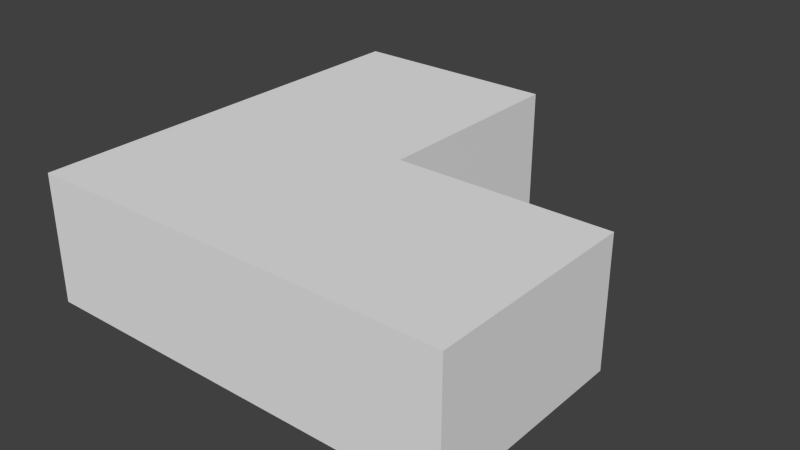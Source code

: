 # Source: BuildingL_2ndFloor.blend  (saved by Blender 2.72.0; exported with 4.5.12 LTS)
import bpy
from mathutils import Matrix  # noqa: F401  (used for matrix-valued properties, if any)

bpy.ops.wm.read_factory_settings(use_empty=True)
scene = bpy.context.scene
scene.name = 'Scene'

# ---- collections
col_collection_1 = bpy.data.collections.new('Collection 1'); scene.collection.children.link(col_collection_1)

# ---- materials (node trees are filled in below, after node groups)
mat_material = bpy.data.materials.new('Material')
mat_material.alpha_threshold = 0.0
mat_material.roughness = 0.5
mat_material.line_color = (0.0, 0.0, 0.0, 1.0)

# ---- material node trees

# ---- world
world_world = bpy.data.worlds.new('World'); scene.world = world_world
world_world.color = (0.05088, 0.05088, 0.05088)
world_world.use_sun_shadow = False
world_world.sun_shadow_jitter_overblur = 0.0
world_world.cycles.sampling_method = 'MANUAL'
world_world.cycles.sample_map_resolution = 256

# ---- meshes
me_cube = bpy.data.meshes.new('Cube')
me_cube.from_pydata([(1.0, 1.0, -1.0), (1.0, -1.0, -1.0), (-1.0, -1.0, -1.0), (-1.0, 1.0, -1.0), (1.0, 1.0, 1.0), (1.0, -1.0, 1.0), (-1.0, -1.0, 1.0), (-1.0, 1.0, 1.0), (3.0, 1.0, -1.0), (3.0, -1.0, -1.0), (3.0, 1.0, 1.0), (3.0, -1.0, 1.0), (1.0, 3.0, -1.0), (-1.0, 3.0, -1.0), (1.0, 3.0, 1.0), (-1.0, 3.0, 1.0)], [], [(0, 1, 2, 3), (4, 7, 6, 5), (4, 5, 11, 10), (1, 5, 6, 2), (2, 6, 7, 3), (7, 4, 14, 15), (8, 10, 11, 9), (5, 1, 9, 11), (0, 4, 10, 8), (1, 0, 8, 9), (14, 12, 13, 15), (3, 7, 15, 13), (4, 0, 12, 14), (0, 3, 13, 12)])
me_cube.materials.append(mat_material)
me_cube.use_remesh_preserve_volume = False
me_cube.use_remesh_preserve_attributes = False
me_cube.use_mirror_vertex_groups = False
me_cube.update()

# ---- objects
ob_detail_000 = bpy.data.objects.new('Detail.000', None)
ob_window_013 = bpy.data.objects.new('Window.013', None)
ob_window_012 = bpy.data.objects.new('Window.012', None)
ob_window_011 = bpy.data.objects.new('Window.011', None)
ob_window_010 = bpy.data.objects.new('Window.010', None)
ob_window_009 = bpy.data.objects.new('Window.009', None)
ob_window_008 = bpy.data.objects.new('Window.008', None)
ob_roof_000 = bpy.data.objects.new('Roof.000', None)
ob_window_007 = bpy.data.objects.new('Window.007', None)
ob_window_006 = bpy.data.objects.new('Window.006', None)
ob_window_005 = bpy.data.objects.new('Window.005', None)
ob_window_004 = bpy.data.objects.new('Window.004', None)
ob_window_003 = bpy.data.objects.new('Window.003', None)
ob_window_002 = bpy.data.objects.new('Window.002', None)
ob_window_001 = bpy.data.objects.new('Window.001', None)
ob_window_000 = bpy.data.objects.new('Window.000', None)
ob_building_base_l = bpy.data.objects.new('Building_Base_L', me_cube)

# ---- transforms, parenting, visibility, modifiers, constraints
ob_detail_000.location = (5.0, 12.08, 3.0)
ob_detail_000.rotation_euler = (0.0, -0.0, -1.571)
ob_detail_000.scale = (2.0, 2.5, 3.0)
ob_detail_000.empty_display_type = 'CUBE'
ob_detail_000.empty_image_offset = (0.0, 0.0)
ob_detail_000.lineart.crease_threshold = 0.0
ob_window_013.location = (-5.0, 12.27, 4.006)
ob_window_013.rotation_euler = (0.0, -0.0, 1.571)
ob_window_013.scale = (1.5, 2.5, 1.5)
ob_window_013.empty_display_type = 'CUBE'
ob_window_013.empty_image_offset = (0.0, 0.0)
ob_window_013.lineart.crease_threshold = 0.0
ob_window_012.location = (-5.0, 7.269, 4.006)
ob_window_012.rotation_euler = (0.0, -0.0, 1.571)
ob_window_012.scale = (1.5, 2.5, 1.5)
ob_window_012.empty_display_type = 'CUBE'
ob_window_012.empty_image_offset = (0.0, 0.0)
ob_window_012.lineart.crease_threshold = 0.0
ob_window_011.location = (12.82, 5.0, 4.006)
ob_window_011.scale = (1.5, 2.5, 1.5)
ob_window_011.empty_display_type = 'CUBE'
ob_window_011.empty_image_offset = (0.0, 0.0)
ob_window_011.lineart.crease_threshold = 0.0
ob_window_010.location = (7.817, 5.0, 4.006)
ob_window_010.scale = (1.5, 2.5, 1.5)
ob_window_010.empty_display_type = 'CUBE'
ob_window_010.empty_image_offset = (0.0, 0.0)
ob_window_010.lineart.crease_threshold = 0.0
ob_window_009.location = (7.358, -5.0, 4.006)
ob_window_009.rotation_euler = (0.0, -0.0, 3.142)
ob_window_009.scale = (1.5, 2.5, 1.5)
ob_window_009.empty_display_type = 'CUBE'
ob_window_009.empty_image_offset = (0.0, 0.0)
ob_window_009.lineart.crease_threshold = 0.0
ob_window_008.location = (12.36, -5.0, 4.006)
ob_window_008.rotation_euler = (0.0, -0.0, 3.142)
ob_window_008.scale = (1.5, 2.5, 1.5)
ob_window_008.empty_display_type = 'CUBE'
ob_window_008.empty_image_offset = (0.0, 0.0)
ob_window_008.lineart.crease_threshold = 0.0
ob_roof_000.location = (0.0, 0.0, 6.0)
ob_roof_000.scale = (15.0, 15.0, 15.0)
ob_roof_000.empty_display_type = 'CUBE'
ob_roof_000.empty_image_offset = (0.0, 0.0)
ob_roof_000.lineart.crease_threshold = 0.0
ob_window_007.location = (15.0, 2.5, 4.006)
ob_window_007.rotation_euler = (0.0, -0.0, 4.712)
ob_window_007.scale = (1.5, 2.5, 1.5)
ob_window_007.empty_display_type = 'CUBE'
ob_window_007.empty_image_offset = (0.0, 0.0)
ob_window_007.lineart.crease_threshold = 0.0
ob_window_006.location = (15.0, -2.5, 4.006)
ob_window_006.rotation_euler = (0.0, -0.0, 4.712)
ob_window_006.scale = (1.5, 2.5, 1.5)
ob_window_006.empty_display_type = 'CUBE'
ob_window_006.empty_image_offset = (0.0, 0.0)
ob_window_006.lineart.crease_threshold = 0.0
ob_window_005.location = (2.5, -5.0, 4.006)
ob_window_005.rotation_euler = (0.0, -0.0, 3.142)
ob_window_005.scale = (1.5, 2.5, 1.5)
ob_window_005.empty_display_type = 'CUBE'
ob_window_005.empty_image_offset = (0.0, 0.0)
ob_window_005.lineart.crease_threshold = 0.0
ob_window_004.location = (-2.5, -5.0, 4.006)
ob_window_004.rotation_euler = (0.0, -0.0, 3.142)
ob_window_004.scale = (1.5, 2.5, 1.5)
ob_window_004.empty_display_type = 'CUBE'
ob_window_004.empty_image_offset = (0.0, 0.0)
ob_window_004.lineart.crease_threshold = 0.0
ob_window_003.location = (-5.0, -2.5, 4.006)
ob_window_003.rotation_euler = (0.0, -0.0, 1.571)
ob_window_003.scale = (1.5, 2.5, 1.5)
ob_window_003.empty_display_type = 'CUBE'
ob_window_003.empty_image_offset = (0.0, 0.0)
ob_window_003.lineart.crease_threshold = 0.0
ob_window_002.location = (-5.0, 2.5, 4.006)
ob_window_002.rotation_euler = (0.0, -0.0, 1.571)
ob_window_002.scale = (1.5, 2.5, 1.5)
ob_window_002.empty_display_type = 'CUBE'
ob_window_002.empty_image_offset = (0.0, 0.0)
ob_window_002.lineart.crease_threshold = 0.0
ob_window_001.location = (-2.5, 15.0, 4.006)
ob_window_001.scale = (1.5, 2.5, 1.5)
ob_window_001.empty_display_type = 'CUBE'
ob_window_001.empty_image_offset = (0.0, 0.0)
ob_window_001.lineart.crease_threshold = 0.0
ob_window_000.location = (2.5, 15.0, 4.006)
ob_window_000.scale = (1.5, 2.5, 1.5)
ob_window_000.empty_display_type = 'CUBE'
ob_window_000.empty_image_offset = (0.0, 0.0)
ob_window_000.lineart.crease_threshold = 0.0
ob_building_base_l.location = (0.0, 0.0, 3.0)
ob_building_base_l.scale = (5.0, 5.0, 3.0)
ob_building_base_l.lock_rotations_4d = False
ob_building_base_l.empty_display_type = 'ARROWS'
ob_building_base_l.lineart.crease_threshold = 0.0

# ---- collection membership
col_collection_1.objects.link(ob_detail_000)
col_collection_1.objects.link(ob_window_013)
col_collection_1.objects.link(ob_window_012)
col_collection_1.objects.link(ob_window_011)
col_collection_1.objects.link(ob_window_010)
col_collection_1.objects.link(ob_window_009)
col_collection_1.objects.link(ob_window_008)
col_collection_1.objects.link(ob_roof_000)
col_collection_1.objects.link(ob_window_007)
col_collection_1.objects.link(ob_window_006)
col_collection_1.objects.link(ob_window_005)
col_collection_1.objects.link(ob_window_004)
col_collection_1.objects.link(ob_window_003)
col_collection_1.objects.link(ob_window_002)
col_collection_1.objects.link(ob_window_001)
col_collection_1.objects.link(ob_window_000)
col_collection_1.objects.link(ob_building_base_l)

# ---- scene / render settings (as saved in the file)
scene.frame_start = 1; scene.frame_end = 250; scene.frame_set(181)
scene.render.engine = 'CYCLES'
scene.render.resolution_percentage = 50
scene.render.dither_intensity = 0.0
scene.cycles.use_denoising = False
scene.cycles.samples = 10
scene.cycles.sampling_pattern = 'TABULATED_SOBOL'
scene.cycles.light_sampling_threshold = 0.0
scene.cycles.use_adaptive_sampling = False
scene.cycles.use_light_tree = False
scene.cycles.blur_glossy = 0.0
scene.cycles.pixel_filter_type = 'GAUSSIAN'
scene.cycles.sample_clamp_indirect = 0.0
scene.view_settings.view_transform = 'Standard'
bpy.context.view_layer.update()

# ---- added for rendering (the .blend has no active camera and no usable light): camera, sun
cam_auto = bpy.data.cameras.new('AutoCamera')
cam_auto.lens = 50.0
cam_auto.sensor_width = 36.0
cam_auto.clip_end = 1000.0
ob_auto_camera = bpy.data.objects.new('AutoCamera', cam_auto)
scene.collection.objects.link(ob_auto_camera)
ob_auto_camera.location = (31.7516, -27.102, 24.4013)
ob_auto_camera.rotation_euler = (1.09748, -7.21219e-08, 0.694738)
scene.camera = ob_auto_camera
light_auto_sun = bpy.data.lights.new('AutoSun', 'SUN')
light_auto_sun.energy = 3.0
light_auto_sun.angle = 0.0523599
ob_auto_sun = bpy.data.objects.new('AutoSun', light_auto_sun)
scene.collection.objects.link(ob_auto_sun)
ob_auto_sun.rotation_euler = (0.872665, 0.174533, 0.523599)
bpy.context.view_layer.update()
